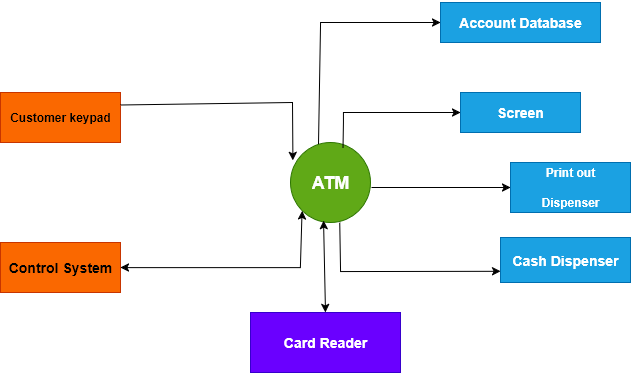

The diagram above was exported from draw.io. Its source (the exported page's mxGraphModel, read from the mxfile embedded in the PNG):
<mxGraphModel dx="667" dy="401" grid="1" gridSize="10" guides="1" tooltips="1" connect="1" arrows="1" fold="1" page="1" pageScale="1" pageWidth="850" pageHeight="1100" math="0" shadow="0">
  <root>
    <mxCell id="0" />
    <mxCell id="1" parent="0" />
    <mxCell id="Am78oUxZ9cfnI9i-ie3s-3" value="&lt;h2&gt;ATM&lt;/h2&gt;" style="ellipse;whiteSpace=wrap;html=1;aspect=fixed;fillColor=#60a917;fontColor=#ffffff;strokeColor=#2D7600;" vertex="1" parent="1">
      <mxGeometry x="310" y="160" width="80" height="80" as="geometry" />
    </mxCell>
    <mxCell id="Am78oUxZ9cfnI9i-ie3s-4" value="&lt;h3&gt;Control System&lt;/h3&gt;" style="rounded=0;whiteSpace=wrap;html=1;fillColor=#fa6800;fontColor=#000000;strokeColor=#C73500;" vertex="1" parent="1">
      <mxGeometry x="20" y="260" width="120" height="50" as="geometry" />
    </mxCell>
    <mxCell id="Am78oUxZ9cfnI9i-ie3s-5" value="&lt;h4&gt;Customer keypad&lt;/h4&gt;" style="rounded=0;whiteSpace=wrap;html=1;fillColor=#fa6800;fontColor=#000000;strokeColor=#C73500;" vertex="1" parent="1">
      <mxGeometry x="20" y="110" width="120" height="50" as="geometry" />
    </mxCell>
    <mxCell id="Am78oUxZ9cfnI9i-ie3s-6" value="&lt;h3&gt;Card Reader&lt;/h3&gt;" style="rounded=0;whiteSpace=wrap;html=1;fillColor=#6a00ff;fontColor=#ffffff;strokeColor=#3700CC;" vertex="1" parent="1">
      <mxGeometry x="270" y="330" width="150" height="60" as="geometry" />
    </mxCell>
    <mxCell id="Am78oUxZ9cfnI9i-ie3s-7" value="&lt;h3&gt;Cash Dispenser&lt;/h3&gt;" style="rounded=0;whiteSpace=wrap;html=1;fillColor=#1ba1e2;fontColor=#ffffff;strokeColor=#006EAF;" vertex="1" parent="1">
      <mxGeometry x="520" y="255" width="130" height="45" as="geometry" />
    </mxCell>
    <mxCell id="Am78oUxZ9cfnI9i-ie3s-8" value="&lt;h4&gt;Print out&lt;/h4&gt;&lt;h4&gt;Dispenser&lt;/h4&gt;" style="rounded=0;whiteSpace=wrap;html=1;fillColor=#1ba1e2;fontColor=#ffffff;strokeColor=#006EAF;" vertex="1" parent="1">
      <mxGeometry x="530" y="180" width="120" height="50" as="geometry" />
    </mxCell>
    <mxCell id="Am78oUxZ9cfnI9i-ie3s-9" value="&lt;h3&gt;Screen&lt;/h3&gt;" style="rounded=0;whiteSpace=wrap;html=1;fillColor=#1ba1e2;fontColor=#ffffff;strokeColor=#006EAF;" vertex="1" parent="1">
      <mxGeometry x="480" y="110" width="120" height="40" as="geometry" />
    </mxCell>
    <mxCell id="Am78oUxZ9cfnI9i-ie3s-10" value="&lt;h3&gt;Account Database&lt;/h3&gt;" style="rounded=0;whiteSpace=wrap;html=1;fillColor=#1ba1e2;fontColor=#ffffff;strokeColor=#006EAF;" vertex="1" parent="1">
      <mxGeometry x="460" y="20" width="160" height="40" as="geometry" />
    </mxCell>
    <mxCell id="Am78oUxZ9cfnI9i-ie3s-11" value="" style="endArrow=classic;html=1;rounded=0;entryX=0;entryY=0.5;entryDx=0;entryDy=0;exitX=0.349;exitY=0.021;exitDx=0;exitDy=0;exitPerimeter=0;" edge="1" parent="1" source="Am78oUxZ9cfnI9i-ie3s-3" target="Am78oUxZ9cfnI9i-ie3s-10">
      <mxGeometry width="50" height="50" relative="1" as="geometry">
        <mxPoint x="340" y="180" as="sourcePoint" />
        <mxPoint x="380" y="170" as="targetPoint" />
        <Array as="points">
          <mxPoint x="340" y="40" />
        </Array>
      </mxGeometry>
    </mxCell>
    <mxCell id="Am78oUxZ9cfnI9i-ie3s-12" value="" style="endArrow=classic;html=1;rounded=0;entryX=0;entryY=0.5;entryDx=0;entryDy=0;exitX=0.657;exitY=0.074;exitDx=0;exitDy=0;exitPerimeter=0;" edge="1" parent="1" source="Am78oUxZ9cfnI9i-ie3s-3" target="Am78oUxZ9cfnI9i-ie3s-9">
      <mxGeometry width="50" height="50" relative="1" as="geometry">
        <mxPoint x="330" y="220" as="sourcePoint" />
        <mxPoint x="380" y="170" as="targetPoint" />
        <Array as="points">
          <mxPoint x="363" y="140" />
          <mxPoint x="363" y="130" />
        </Array>
      </mxGeometry>
    </mxCell>
    <mxCell id="Am78oUxZ9cfnI9i-ie3s-13" value="" style="endArrow=classic;html=1;rounded=0;entryX=0;entryY=0.5;entryDx=0;entryDy=0;" edge="1" parent="1" target="Am78oUxZ9cfnI9i-ie3s-8">
      <mxGeometry width="50" height="50" relative="1" as="geometry">
        <mxPoint x="391" y="205" as="sourcePoint" />
        <mxPoint x="380" y="170" as="targetPoint" />
      </mxGeometry>
    </mxCell>
    <mxCell id="Am78oUxZ9cfnI9i-ie3s-14" value="" style="endArrow=classic;html=1;rounded=0;exitX=0.615;exitY=0.999;exitDx=0;exitDy=0;entryX=0;entryY=0.75;entryDx=0;entryDy=0;exitPerimeter=0;" edge="1" parent="1" source="Am78oUxZ9cfnI9i-ie3s-3" target="Am78oUxZ9cfnI9i-ie3s-7">
      <mxGeometry width="50" height="50" relative="1" as="geometry">
        <mxPoint x="330" y="220" as="sourcePoint" />
        <mxPoint x="380" y="170" as="targetPoint" />
        <Array as="points">
          <mxPoint x="360" y="289" />
        </Array>
      </mxGeometry>
    </mxCell>
    <mxCell id="Am78oUxZ9cfnI9i-ie3s-15" value="" style="endArrow=classic;html=1;rounded=0;exitX=1;exitY=0.25;exitDx=0;exitDy=0;entryX=0.03;entryY=0.223;entryDx=0;entryDy=0;entryPerimeter=0;" edge="1" parent="1" source="Am78oUxZ9cfnI9i-ie3s-5" target="Am78oUxZ9cfnI9i-ie3s-3">
      <mxGeometry width="50" height="50" relative="1" as="geometry">
        <mxPoint x="330" y="220" as="sourcePoint" />
        <mxPoint x="380" y="170" as="targetPoint" />
        <Array as="points">
          <mxPoint x="312" y="120" />
        </Array>
      </mxGeometry>
    </mxCell>
    <mxCell id="Am78oUxZ9cfnI9i-ie3s-16" value="" style="endArrow=classic;startArrow=classic;html=1;rounded=0;exitX=1;exitY=0.5;exitDx=0;exitDy=0;entryX=0;entryY=1;entryDx=0;entryDy=0;" edge="1" parent="1" source="Am78oUxZ9cfnI9i-ie3s-4" target="Am78oUxZ9cfnI9i-ie3s-3">
      <mxGeometry width="50" height="50" relative="1" as="geometry">
        <mxPoint x="330" y="220" as="sourcePoint" />
        <mxPoint x="380" y="170" as="targetPoint" />
        <Array as="points">
          <mxPoint x="320" y="285" />
        </Array>
      </mxGeometry>
    </mxCell>
    <mxCell id="Am78oUxZ9cfnI9i-ie3s-17" value="" style="endArrow=classic;startArrow=classic;html=1;rounded=0;entryX=0.413;entryY=0.977;entryDx=0;entryDy=0;entryPerimeter=0;exitX=0.5;exitY=0;exitDx=0;exitDy=0;" edge="1" parent="1" source="Am78oUxZ9cfnI9i-ie3s-6" target="Am78oUxZ9cfnI9i-ie3s-3">
      <mxGeometry width="50" height="50" relative="1" as="geometry">
        <mxPoint x="343" y="320" as="sourcePoint" />
        <mxPoint x="345" y="230" as="targetPoint" />
      </mxGeometry>
    </mxCell>
  </root>
</mxGraphModel>